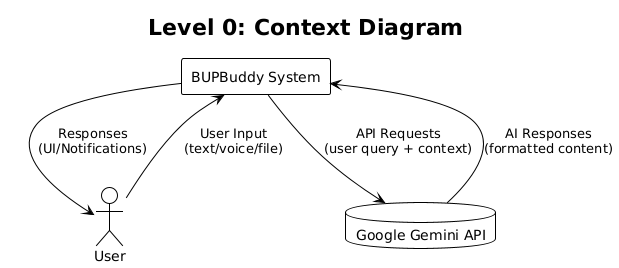

The diagram above was rendered by PlantUML. Its source (embedded in the PNG):
@startuml
!theme plain
skinparam component {
  BackgroundColor White
  BorderColor Black
  ArrowColor Black
}

title Level 0: Context Diagram

actor User as user
database "Google Gemini API" as gemini

rectangle "BUPBuddy System" as sys {
}

user --> sys : User Input\n(text/voice/file)
sys --> user : Responses\n(UI/Notifications)
sys --> gemini : API Requests\n(user query + context)
gemini --> sys : AI Responses\n(formatted content)
@enduml